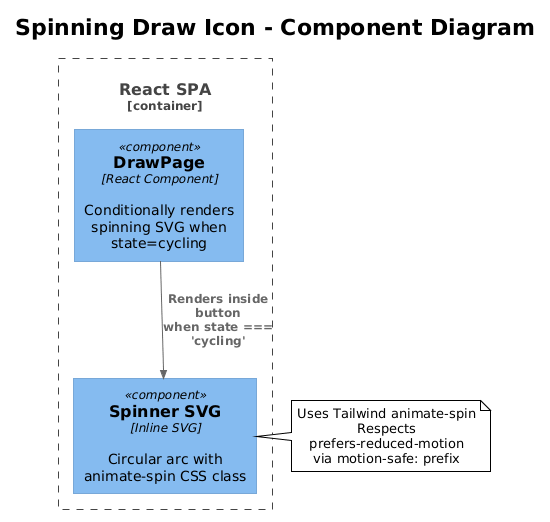

The diagram above was rendered by PlantUML. Its source (embedded in the PNG):
@startuml
!theme plain
!include <C4/C4_Component>

title Spinning Draw Icon - Component Diagram

Container_Boundary(spa, "React SPA") {
    Component(drawPage, "DrawPage", "React Component", "Conditionally renders spinning SVG when state=cycling")
    Component(svg, "Spinner SVG", "Inline SVG", "Circular arc with animate-spin CSS class")
}

Rel(drawPage, svg, "Renders inside button\nwhen state === 'cycling'")

note right of svg
  Uses Tailwind animate-spin
  Respects prefers-reduced-motion
  via motion-safe: prefix
end note
@enduml